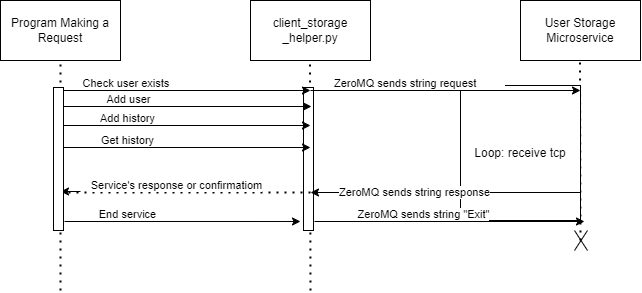

The diagram above was exported from draw.io. Its source (the exported page's mxGraphModel, read from the mxfile embedded in the PNG):
<mxGraphModel dx="778" dy="412" grid="1" gridSize="10" guides="1" tooltips="1" connect="1" arrows="1" fold="1" page="1" pageScale="1" pageWidth="850" pageHeight="1100" background="#FFFFFF" math="0" shadow="0">
  <root>
    <mxCell id="0" />
    <mxCell id="1" parent="0" />
    <mxCell id="iRQf_SBee88y7JZS8bA7-5" value="" style="endArrow=none;dashed=1;html=1;dashPattern=1 3;strokeWidth=2;rounded=0;entryX=0.5;entryY=1;entryDx=0;entryDy=0;" edge="1" parent="1">
      <mxGeometry width="50" height="50" relative="1" as="geometry">
        <mxPoint x="410" y="360" as="sourcePoint" />
        <mxPoint x="409.5" y="130" as="targetPoint" />
      </mxGeometry>
    </mxCell>
    <mxCell id="iRQf_SBee88y7JZS8bA7-1" value="Program Making a Request" style="whiteSpace=wrap;html=1;" vertex="1" parent="1">
      <mxGeometry x="100" y="70" width="120" height="60" as="geometry" />
    </mxCell>
    <mxCell id="iRQf_SBee88y7JZS8bA7-24" value="" style="rounded=0;whiteSpace=wrap;html=1;" vertex="1" parent="1">
      <mxGeometry x="403" y="157" width="10" height="143" as="geometry" />
    </mxCell>
    <mxCell id="iRQf_SBee88y7JZS8bA7-2" value="client_storage&lt;div&gt;_helper.py&lt;/div&gt;" style="whiteSpace=wrap;html=1;" vertex="1" parent="1">
      <mxGeometry x="350" y="70" width="120" height="60" as="geometry" />
    </mxCell>
    <mxCell id="iRQf_SBee88y7JZS8bA7-3" value="User Storage Microservice" style="whiteSpace=wrap;html=1;" vertex="1" parent="1">
      <mxGeometry x="620" y="70" width="120" height="60" as="geometry" />
    </mxCell>
    <mxCell id="iRQf_SBee88y7JZS8bA7-4" value="" style="endArrow=none;dashed=1;html=1;dashPattern=1 3;strokeWidth=2;rounded=0;entryX=0.5;entryY=1;entryDx=0;entryDy=0;" edge="1" parent="1" target="iRQf_SBee88y7JZS8bA7-1">
      <mxGeometry width="50" height="50" relative="1" as="geometry">
        <mxPoint x="160" y="360" as="sourcePoint" />
        <mxPoint x="530" y="220" as="targetPoint" />
      </mxGeometry>
    </mxCell>
    <mxCell id="iRQf_SBee88y7JZS8bA7-6" value="" style="endArrow=none;dashed=1;html=1;dashPattern=1 3;strokeWidth=2;rounded=0;entryX=0.5;entryY=1;entryDx=0;entryDy=0;" edge="1" parent="1">
      <mxGeometry width="50" height="50" relative="1" as="geometry">
        <mxPoint x="680" y="310" as="sourcePoint" />
        <mxPoint x="679.5" y="130" as="targetPoint" />
      </mxGeometry>
    </mxCell>
    <mxCell id="iRQf_SBee88y7JZS8bA7-7" value="" style="endArrow=classic;html=1;rounded=0;" edge="1" parent="1">
      <mxGeometry width="50" height="50" relative="1" as="geometry">
        <mxPoint x="160" y="160" as="sourcePoint" />
        <mxPoint x="410" y="160" as="targetPoint" />
      </mxGeometry>
    </mxCell>
    <mxCell id="iRQf_SBee88y7JZS8bA7-8" value="Check user exists&amp;nbsp;" style="edgeLabel;html=1;align=center;verticalAlign=middle;resizable=0;points=[];" vertex="1" connectable="0" parent="iRQf_SBee88y7JZS8bA7-7">
      <mxGeometry x="-0.4656" y="7" relative="1" as="geometry">
        <mxPoint as="offset" />
      </mxGeometry>
    </mxCell>
    <mxCell id="iRQf_SBee88y7JZS8bA7-9" value="Loop: receive tcp" style="rounded=0;whiteSpace=wrap;html=1;" vertex="1" parent="1">
      <mxGeometry x="560" y="155" width="120" height="135" as="geometry" />
    </mxCell>
    <mxCell id="iRQf_SBee88y7JZS8bA7-10" value="" style="endArrow=classic;html=1;rounded=0;" edge="1" parent="1">
      <mxGeometry width="50" height="50" relative="1" as="geometry">
        <mxPoint x="410" y="160" as="sourcePoint" />
        <mxPoint x="680" y="160" as="targetPoint" />
      </mxGeometry>
    </mxCell>
    <mxCell id="iRQf_SBee88y7JZS8bA7-11" value="ZeroMQ sends string request&amp;nbsp;&lt;span style=&quot;white-space: pre;&quot;&gt;&#09;&lt;/span&gt;" style="edgeLabel;html=1;align=center;verticalAlign=middle;resizable=0;points=[];" vertex="1" connectable="0" parent="iRQf_SBee88y7JZS8bA7-10">
      <mxGeometry x="-0.4656" y="7" relative="1" as="geometry">
        <mxPoint x="37" as="offset" />
      </mxGeometry>
    </mxCell>
    <mxCell id="iRQf_SBee88y7JZS8bA7-12" value="" style="endArrow=classic;html=1;rounded=0;" edge="1" parent="1">
      <mxGeometry width="50" height="50" relative="1" as="geometry">
        <mxPoint x="680" y="262" as="sourcePoint" />
        <mxPoint x="410" y="262" as="targetPoint" />
      </mxGeometry>
    </mxCell>
    <mxCell id="iRQf_SBee88y7JZS8bA7-13" value="ZeroMQ sends string response" style="edgeLabel;html=1;align=center;verticalAlign=middle;resizable=0;points=[];" vertex="1" connectable="0" parent="iRQf_SBee88y7JZS8bA7-12">
      <mxGeometry x="0.3941" relative="1" as="geometry">
        <mxPoint x="22" as="offset" />
      </mxGeometry>
    </mxCell>
    <mxCell id="iRQf_SBee88y7JZS8bA7-14" value="" style="endArrow=classic;html=1;rounded=0;" edge="1" parent="1">
      <mxGeometry width="50" height="50" relative="1" as="geometry">
        <mxPoint x="161" y="176" as="sourcePoint" />
        <mxPoint x="411" y="176" as="targetPoint" />
      </mxGeometry>
    </mxCell>
    <mxCell id="iRQf_SBee88y7JZS8bA7-15" value="Add user" style="edgeLabel;html=1;align=center;verticalAlign=middle;resizable=0;points=[];" vertex="1" connectable="0" parent="iRQf_SBee88y7JZS8bA7-14">
      <mxGeometry x="-0.4656" y="7" relative="1" as="geometry">
        <mxPoint as="offset" />
      </mxGeometry>
    </mxCell>
    <mxCell id="iRQf_SBee88y7JZS8bA7-16" value="" style="endArrow=classic;html=1;rounded=0;" edge="1" parent="1">
      <mxGeometry width="50" height="50" relative="1" as="geometry">
        <mxPoint x="160" y="195" as="sourcePoint" />
        <mxPoint x="410" y="195" as="targetPoint" />
      </mxGeometry>
    </mxCell>
    <mxCell id="iRQf_SBee88y7JZS8bA7-17" value="Add history" style="edgeLabel;html=1;align=center;verticalAlign=middle;resizable=0;points=[];" vertex="1" connectable="0" parent="iRQf_SBee88y7JZS8bA7-16">
      <mxGeometry x="-0.4656" y="7" relative="1" as="geometry">
        <mxPoint as="offset" />
      </mxGeometry>
    </mxCell>
    <mxCell id="iRQf_SBee88y7JZS8bA7-18" value="" style="endArrow=classic;html=1;rounded=0;" edge="1" parent="1">
      <mxGeometry width="50" height="50" relative="1" as="geometry">
        <mxPoint x="160" y="217" as="sourcePoint" />
        <mxPoint x="410" y="217" as="targetPoint" />
      </mxGeometry>
    </mxCell>
    <mxCell id="iRQf_SBee88y7JZS8bA7-19" value="Get history" style="edgeLabel;html=1;align=center;verticalAlign=middle;resizable=0;points=[];" vertex="1" connectable="0" parent="iRQf_SBee88y7JZS8bA7-18">
      <mxGeometry x="-0.4656" y="7" relative="1" as="geometry">
        <mxPoint as="offset" />
      </mxGeometry>
    </mxCell>
    <mxCell id="iRQf_SBee88y7JZS8bA7-20" value="" style="endArrow=none;dashed=1;html=1;dashPattern=1 3;strokeWidth=2;rounded=0;" edge="1" parent="1">
      <mxGeometry width="50" height="50" relative="1" as="geometry">
        <mxPoint x="410" y="262" as="sourcePoint" />
        <mxPoint x="160" y="262" as="targetPoint" />
      </mxGeometry>
    </mxCell>
    <mxCell id="iRQf_SBee88y7JZS8bA7-22" value="Service's response or confirmatiom" style="edgeLabel;html=1;align=center;verticalAlign=middle;resizable=0;points=[];" vertex="1" connectable="0" parent="iRQf_SBee88y7JZS8bA7-20">
      <mxGeometry x="0.0768" y="-7" relative="1" as="geometry">
        <mxPoint as="offset" />
      </mxGeometry>
    </mxCell>
    <mxCell id="iRQf_SBee88y7JZS8bA7-21" value="" style="endArrow=classic;html=1;rounded=0;" edge="1" parent="1">
      <mxGeometry width="50" height="50" relative="1" as="geometry">
        <mxPoint x="180" y="261" as="sourcePoint" />
        <mxPoint x="160" y="261" as="targetPoint" />
      </mxGeometry>
    </mxCell>
    <mxCell id="iRQf_SBee88y7JZS8bA7-23" value="" style="rounded=0;whiteSpace=wrap;html=1;" vertex="1" parent="1">
      <mxGeometry x="153" y="157" width="10" height="143" as="geometry" />
    </mxCell>
    <mxCell id="iRQf_SBee88y7JZS8bA7-25" value="" style="endArrow=classic;html=1;rounded=0;entryX=-0.3;entryY=0.937;entryDx=0;entryDy=0;entryPerimeter=0;" edge="1" parent="1" target="iRQf_SBee88y7JZS8bA7-24">
      <mxGeometry width="50" height="50" relative="1" as="geometry">
        <mxPoint x="164" y="291" as="sourcePoint" />
        <mxPoint x="414" y="291" as="targetPoint" />
      </mxGeometry>
    </mxCell>
    <mxCell id="iRQf_SBee88y7JZS8bA7-26" value="End service" style="edgeLabel;html=1;align=center;verticalAlign=middle;resizable=0;points=[];" vertex="1" connectable="0" parent="iRQf_SBee88y7JZS8bA7-25">
      <mxGeometry x="-0.4656" y="7" relative="1" as="geometry">
        <mxPoint as="offset" />
      </mxGeometry>
    </mxCell>
    <mxCell id="iRQf_SBee88y7JZS8bA7-27" value="" style="endArrow=classic;html=1;rounded=0;" edge="1" parent="1">
      <mxGeometry width="50" height="50" relative="1" as="geometry">
        <mxPoint x="414" y="291" as="sourcePoint" />
        <mxPoint x="684" y="291" as="targetPoint" />
      </mxGeometry>
    </mxCell>
    <mxCell id="iRQf_SBee88y7JZS8bA7-28" value="ZeroMQ sends string &quot;Exit&quot;" style="edgeLabel;html=1;align=center;verticalAlign=middle;resizable=0;points=[];" vertex="1" connectable="0" parent="iRQf_SBee88y7JZS8bA7-27">
      <mxGeometry x="-0.4656" y="7" relative="1" as="geometry">
        <mxPoint x="37" as="offset" />
      </mxGeometry>
    </mxCell>
    <mxCell id="iRQf_SBee88y7JZS8bA7-29" value="" style="shape=mxgraph.sysml.x;" vertex="1" parent="1">
      <mxGeometry x="674" y="300" width="13" height="20" as="geometry" />
    </mxCell>
  </root>
</mxGraphModel>